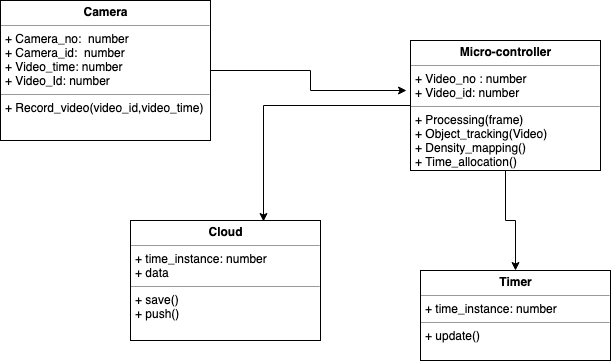

The diagram above was exported from draw.io. Its source (the exported page's mxGraphModel, read from the mxfile embedded in the PNG):
<mxGraphModel dx="918" dy="647" grid="1" gridSize="10" guides="1" tooltips="1" connect="1" arrows="1" fold="1" page="1" pageScale="1" pageWidth="850" pageHeight="1100" math="0" shadow="0">
  <root>
    <mxCell id="0" />
    <mxCell id="1" parent="0" />
    <mxCell id="Ajl3jEkaS6YtzlL1Mf14-44" style="edgeStyle=orthogonalEdgeStyle;rounded=0;orthogonalLoop=1;jettySize=auto;html=1;exitX=1;exitY=0.5;exitDx=0;exitDy=0;entryX=-0.021;entryY=0.385;entryDx=0;entryDy=0;entryPerimeter=0;" edge="1" parent="1" source="Ajl3jEkaS6YtzlL1Mf14-19" target="Ajl3jEkaS6YtzlL1Mf14-20">
      <mxGeometry relative="1" as="geometry" />
    </mxCell>
    <mxCell id="Ajl3jEkaS6YtzlL1Mf14-19" value="&lt;p style=&quot;margin: 0px ; margin-top: 4px ; text-align: center&quot;&gt;&lt;b&gt;Camera&lt;/b&gt;&lt;/p&gt;&lt;hr size=&quot;1&quot;&gt;&lt;p style=&quot;margin: 0px ; margin-left: 4px&quot;&gt;+ Camera_no:&amp;nbsp; number&lt;/p&gt;&lt;p style=&quot;margin: 0px ; margin-left: 4px&quot;&gt;+ Camera_id:&amp;nbsp; number&lt;/p&gt;&lt;p style=&quot;margin: 0px ; margin-left: 4px&quot;&gt;+ Video_time: number&lt;/p&gt;&lt;p style=&quot;margin: 0px ; margin-left: 4px&quot;&gt;+ Video_Id: number&lt;/p&gt;&lt;hr size=&quot;1&quot;&gt;&lt;p style=&quot;margin: 0px ; margin-left: 4px&quot;&gt;+ Record_video(video_id,video_time)&lt;br&gt;&lt;/p&gt;" style="verticalAlign=top;align=left;overflow=fill;fontSize=12;fontFamily=Helvetica;html=1;" vertex="1" parent="1">
      <mxGeometry x="120" y="100" width="210" height="140" as="geometry" />
    </mxCell>
    <mxCell id="Ajl3jEkaS6YtzlL1Mf14-25" style="edgeStyle=orthogonalEdgeStyle;rounded=0;orthogonalLoop=1;jettySize=auto;html=1;entryX=0.5;entryY=0;entryDx=0;entryDy=0;" edge="1" parent="1" source="Ajl3jEkaS6YtzlL1Mf14-20" target="Ajl3jEkaS6YtzlL1Mf14-21">
      <mxGeometry relative="1" as="geometry" />
    </mxCell>
    <mxCell id="Ajl3jEkaS6YtzlL1Mf14-43" style="edgeStyle=orthogonalEdgeStyle;rounded=0;orthogonalLoop=1;jettySize=auto;html=1;entryX=0.7;entryY=0.008;entryDx=0;entryDy=0;entryPerimeter=0;" edge="1" parent="1" source="Ajl3jEkaS6YtzlL1Mf14-20" target="Ajl3jEkaS6YtzlL1Mf14-26">
      <mxGeometry relative="1" as="geometry" />
    </mxCell>
    <mxCell id="Ajl3jEkaS6YtzlL1Mf14-20" value="&lt;p style=&quot;margin: 0px ; margin-top: 4px ; text-align: center&quot;&gt;&lt;b&gt;Micro-controller&lt;/b&gt;&lt;/p&gt;&lt;hr size=&quot;1&quot;&gt;&lt;p style=&quot;margin: 0px ; margin-left: 4px&quot;&gt;+ Video_no : number&lt;br&gt;+ Video_id: number&lt;/p&gt;&lt;hr size=&quot;1&quot;&gt;&lt;p style=&quot;margin: 0px ; margin-left: 4px&quot;&gt;+ Processing(frame)&lt;br&gt;+ Object_tracking(Video)&lt;/p&gt;&lt;p style=&quot;margin: 0px ; margin-left: 4px&quot;&gt;+ Density_mapping()&lt;/p&gt;&lt;p style=&quot;margin: 0px ; margin-left: 4px&quot;&gt;+ Time_allocation()&lt;/p&gt;" style="verticalAlign=top;align=left;overflow=fill;fontSize=12;fontFamily=Helvetica;html=1;" vertex="1" parent="1">
      <mxGeometry x="530" y="140" width="190" height="130" as="geometry" />
    </mxCell>
    <mxCell id="Ajl3jEkaS6YtzlL1Mf14-21" value="&lt;p style=&quot;margin: 0px ; margin-top: 4px ; text-align: center&quot;&gt;&lt;b&gt;Timer&lt;/b&gt;&lt;/p&gt;&lt;hr size=&quot;1&quot;&gt;&lt;p style=&quot;margin: 0px ; margin-left: 4px&quot;&gt;+ time_instance: number&lt;br&gt;&lt;/p&gt;&lt;hr size=&quot;1&quot;&gt;&lt;p style=&quot;margin: 0px ; margin-left: 4px&quot;&gt;+ update()&lt;br&gt;&lt;br&gt;&lt;/p&gt;" style="verticalAlign=top;align=left;overflow=fill;fontSize=12;fontFamily=Helvetica;html=1;" vertex="1" parent="1">
      <mxGeometry x="540" y="370" width="190" height="90" as="geometry" />
    </mxCell>
    <mxCell id="Ajl3jEkaS6YtzlL1Mf14-26" value="&lt;p style=&quot;margin: 0px ; margin-top: 4px ; text-align: center&quot;&gt;&lt;b&gt;Cloud&lt;/b&gt;&lt;/p&gt;&lt;hr size=&quot;1&quot;&gt;&lt;p style=&quot;margin: 0px ; margin-left: 4px&quot;&gt;+ time_instance: number&lt;br&gt;+ data&lt;/p&gt;&lt;hr size=&quot;1&quot;&gt;&lt;p style=&quot;margin: 0px ; margin-left: 4px&quot;&gt;+ save()&lt;br&gt;+ push()&lt;/p&gt;" style="verticalAlign=top;align=left;overflow=fill;fontSize=12;fontFamily=Helvetica;html=1;" vertex="1" parent="1">
      <mxGeometry x="250" y="320" width="190" height="120" as="geometry" />
    </mxCell>
  </root>
</mxGraphModel>